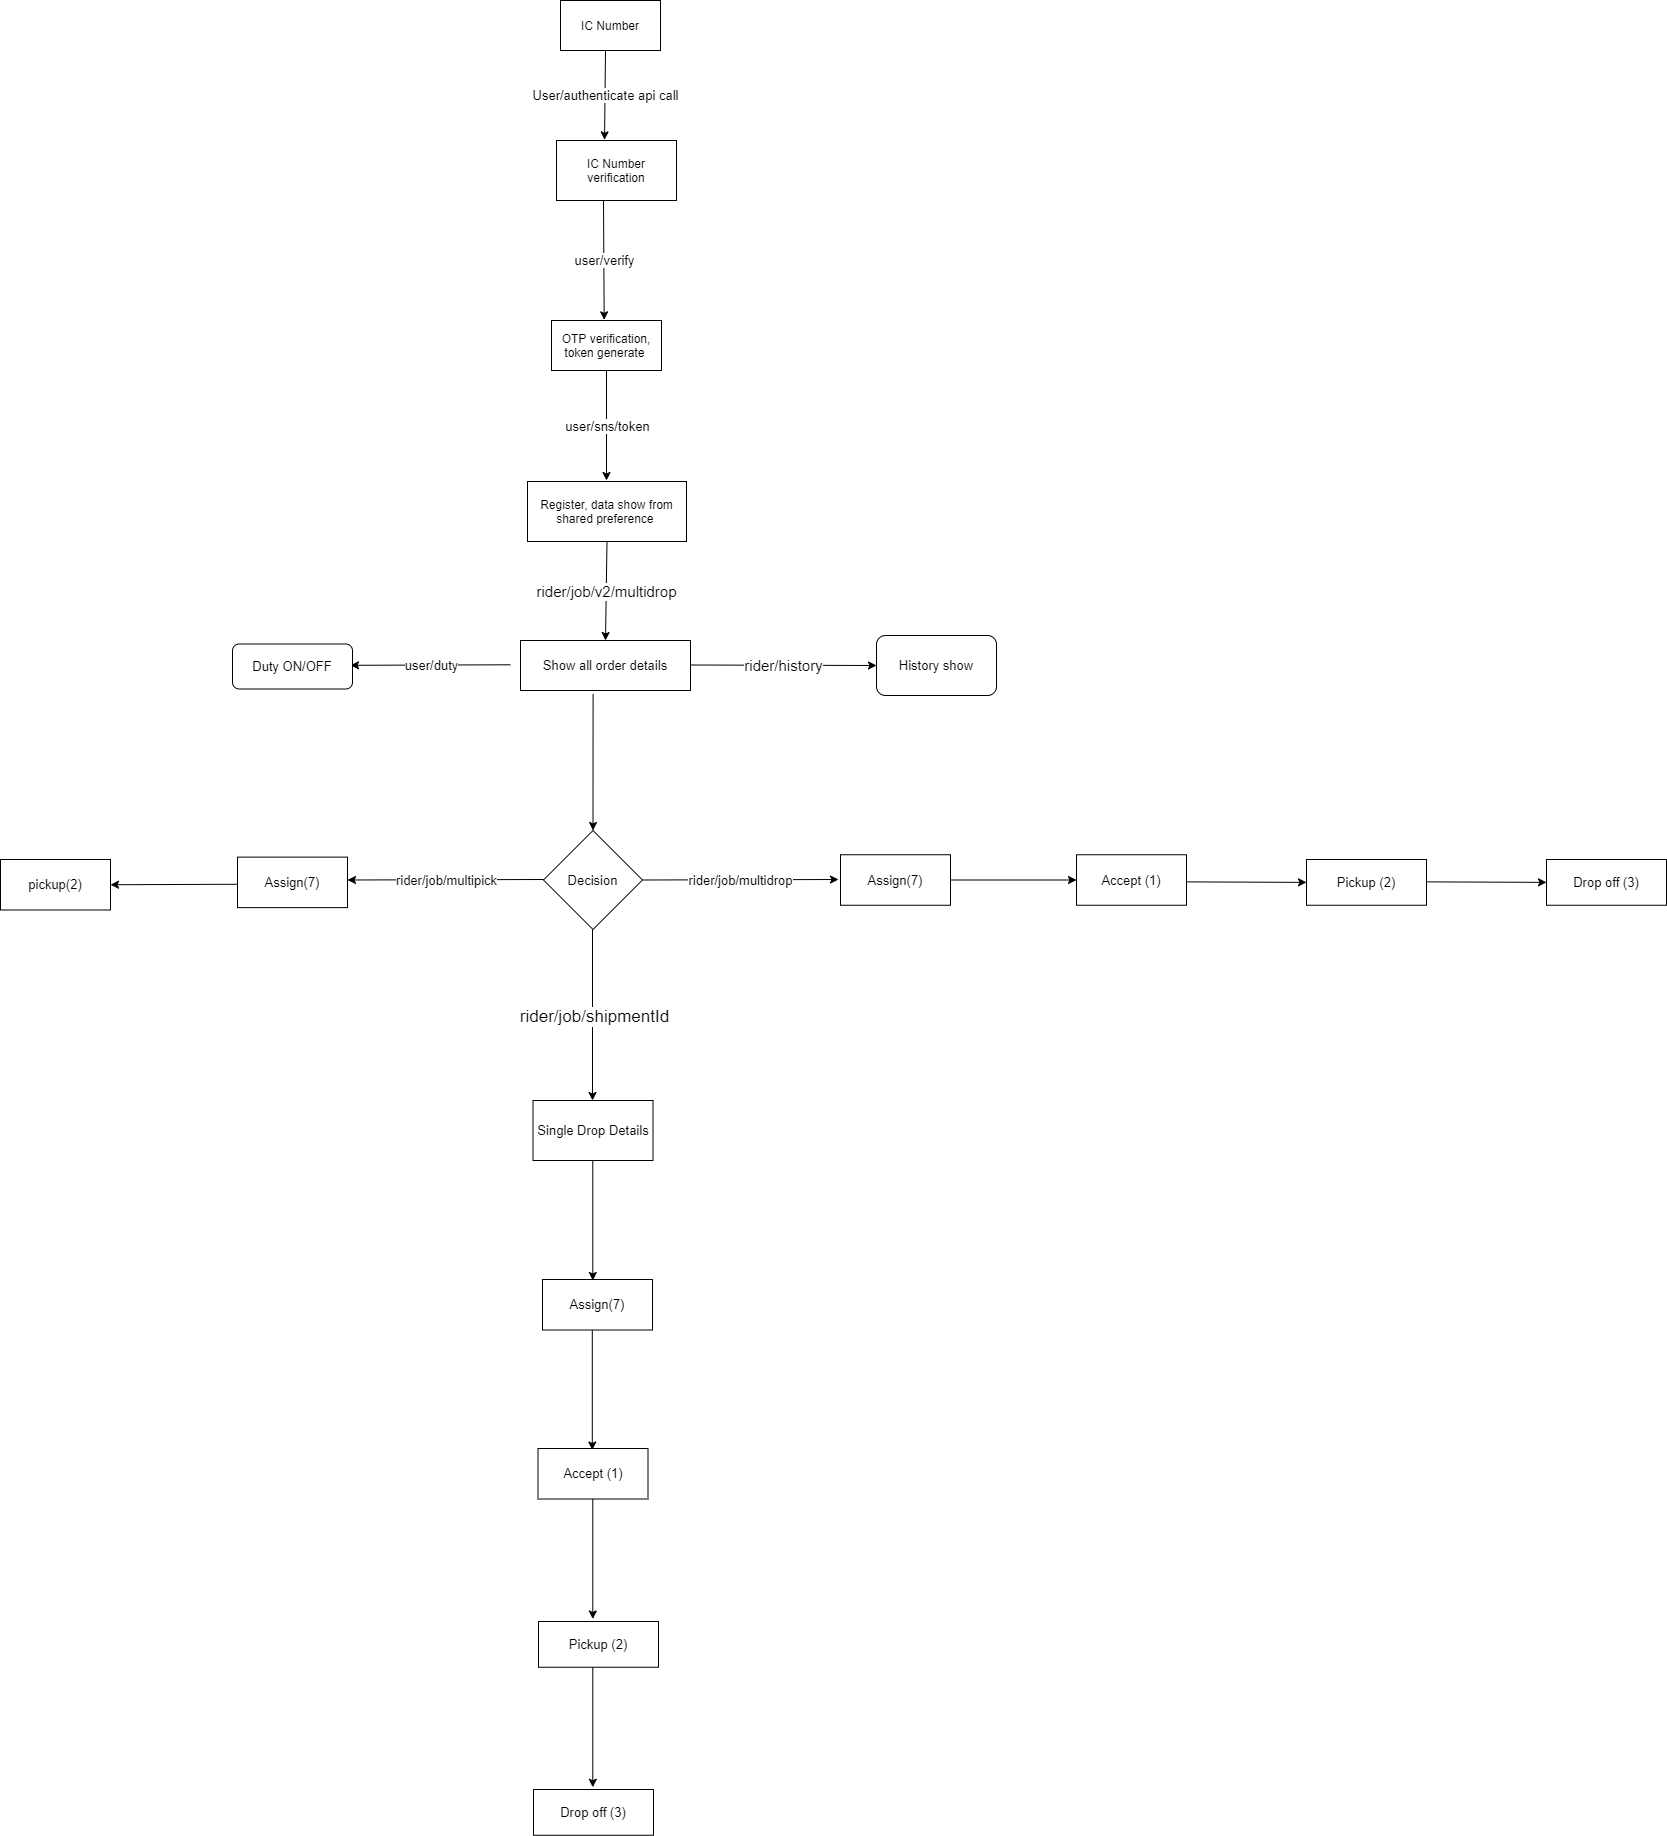

The diagram above was exported from draw.io. Its source (the exported page's mxGraphModel, read from the mxfile embedded in the PNG):
<mxGraphModel dx="782" dy="472" grid="1" gridSize="10" guides="1" tooltips="1" connect="1" arrows="1" fold="1" page="1" pageScale="1" pageWidth="3300" pageHeight="4681" math="0" shadow="0">
  <root>
    <mxCell id="0" />
    <mxCell id="1" parent="0" />
    <mxCell id="jc7jmXTa1IAwc0nGcrXI-1" value="IC Number" style="rounded=0;whiteSpace=wrap;html=1;" parent="1" vertex="1">
      <mxGeometry x="1700" y="160" width="100" height="50" as="geometry" />
    </mxCell>
    <mxCell id="jou1b62ptAU7pf-DCAbE-3" value="OTP verification, token generate&amp;nbsp;" style="rounded=0;whiteSpace=wrap;html=1;" parent="1" vertex="1">
      <mxGeometry x="1691" y="480" width="110" height="50" as="geometry" />
    </mxCell>
    <mxCell id="jou1b62ptAU7pf-DCAbE-4" value="Register, data show from shared preference&amp;nbsp;" style="rounded=0;whiteSpace=wrap;html=1;" parent="1" vertex="1">
      <mxGeometry x="1667" y="641" width="159" height="60" as="geometry" />
    </mxCell>
    <mxCell id="jou1b62ptAU7pf-DCAbE-5" value="IC Number verification" style="rounded=0;whiteSpace=wrap;html=1;" parent="1" vertex="1">
      <mxGeometry x="1696" y="300" width="120" height="60" as="geometry" />
    </mxCell>
    <mxCell id="jou1b62ptAU7pf-DCAbE-6" value="" style="endArrow=classic;html=1;entryX=0.442;entryY=-0.011;entryDx=0;entryDy=0;entryPerimeter=0;" parent="1" edge="1">
      <mxGeometry relative="1" as="geometry">
        <mxPoint x="1745" y="210" as="sourcePoint" />
        <mxPoint x="1744.04" y="299.34000000000003" as="targetPoint" />
      </mxGeometry>
    </mxCell>
    <mxCell id="jou1b62ptAU7pf-DCAbE-7" value="User/authenticate api call" style="edgeLabel;resizable=0;html=1;align=center;verticalAlign=middle;fontSize=13;" parent="jou1b62ptAU7pf-DCAbE-6" connectable="0" vertex="1">
      <mxGeometry relative="1" as="geometry" />
    </mxCell>
    <mxCell id="jou1b62ptAU7pf-DCAbE-8" value="" style="endArrow=classic;html=1;exitX=0.5;exitY=1;exitDx=0;exitDy=0;entryX=0.597;entryY=-0.013;entryDx=0;entryDy=0;entryPerimeter=0;" parent="1" edge="1">
      <mxGeometry relative="1" as="geometry">
        <mxPoint x="1743" y="360" as="sourcePoint" />
        <mxPoint x="1743.67" y="479.35" as="targetPoint" />
      </mxGeometry>
    </mxCell>
    <mxCell id="jou1b62ptAU7pf-DCAbE-9" value="user/verify" style="edgeLabel;resizable=0;html=1;align=center;verticalAlign=middle;fontSize=13;" parent="jou1b62ptAU7pf-DCAbE-8" connectable="0" vertex="1">
      <mxGeometry relative="1" as="geometry" />
    </mxCell>
    <mxCell id="jou1b62ptAU7pf-DCAbE-10" value="" style="endArrow=classic;html=1;exitX=0.5;exitY=1;exitDx=0;exitDy=0;" parent="1" source="jou1b62ptAU7pf-DCAbE-3" edge="1">
      <mxGeometry relative="1" as="geometry">
        <mxPoint x="1740" y="580" as="sourcePoint" />
        <mxPoint x="1746" y="640" as="targetPoint" />
      </mxGeometry>
    </mxCell>
    <mxCell id="jou1b62ptAU7pf-DCAbE-11" value="user/sns/token" style="edgeLabel;resizable=0;html=1;align=center;verticalAlign=middle;fontSize=13;" parent="jou1b62ptAU7pf-DCAbE-10" connectable="0" vertex="1">
      <mxGeometry relative="1" as="geometry" />
    </mxCell>
    <mxCell id="jou1b62ptAU7pf-DCAbE-12" value="Show all order details" style="rounded=0;whiteSpace=wrap;html=1;fontSize=13;" parent="1" vertex="1">
      <mxGeometry x="1660" y="800" width="170" height="50" as="geometry" />
    </mxCell>
    <mxCell id="jou1b62ptAU7pf-DCAbE-15" value="" style="endArrow=classic;html=1;fontSize=13;entryX=0;entryY=0.5;entryDx=0;entryDy=0;" parent="1" target="jou1b62ptAU7pf-DCAbE-20" edge="1">
      <mxGeometry relative="1" as="geometry">
        <mxPoint x="1830" y="824.5" as="sourcePoint" />
        <mxPoint x="1930" y="824.5" as="targetPoint" />
      </mxGeometry>
    </mxCell>
    <mxCell id="jou1b62ptAU7pf-DCAbE-16" value="&lt;font style=&quot;font-size: 15px&quot;&gt;rider/history&lt;/font&gt;" style="edgeLabel;resizable=0;html=1;align=center;verticalAlign=middle;" parent="jou1b62ptAU7pf-DCAbE-15" connectable="0" vertex="1">
      <mxGeometry relative="1" as="geometry" />
    </mxCell>
    <mxCell id="jou1b62ptAU7pf-DCAbE-17" value="" style="endArrow=classic;html=1;fontSize=13;" parent="1" edge="1">
      <mxGeometry relative="1" as="geometry">
        <mxPoint x="1650" y="824.29" as="sourcePoint" />
        <mxPoint x="1490" y="824.79" as="targetPoint" />
      </mxGeometry>
    </mxCell>
    <mxCell id="jou1b62ptAU7pf-DCAbE-18" value="user/duty" style="edgeLabel;resizable=0;html=1;align=center;verticalAlign=middle;fontSize=13;" parent="jou1b62ptAU7pf-DCAbE-17" connectable="0" vertex="1">
      <mxGeometry relative="1" as="geometry" />
    </mxCell>
    <mxCell id="jou1b62ptAU7pf-DCAbE-19" value="Duty ON/OFF" style="rounded=1;whiteSpace=wrap;html=1;fontSize=13;" parent="1" vertex="1">
      <mxGeometry x="1372" y="803.5" width="120" height="45" as="geometry" />
    </mxCell>
    <mxCell id="jou1b62ptAU7pf-DCAbE-20" value="History show" style="rounded=1;whiteSpace=wrap;html=1;fontSize=13;" parent="1" vertex="1">
      <mxGeometry x="2016" y="795" width="120" height="60" as="geometry" />
    </mxCell>
    <mxCell id="jou1b62ptAU7pf-DCAbE-21" value="Decision" style="rhombus;whiteSpace=wrap;html=1;fontSize=13;" parent="1" vertex="1">
      <mxGeometry x="1683" y="990" width="99" height="99" as="geometry" />
    </mxCell>
    <mxCell id="jou1b62ptAU7pf-DCAbE-22" value="" style="endArrow=classic;html=1;fontSize=13;exitX=0.427;exitY=1.067;exitDx=0;exitDy=0;exitPerimeter=0;entryX=0.5;entryY=0;entryDx=0;entryDy=0;" parent="1" source="jou1b62ptAU7pf-DCAbE-12" target="jou1b62ptAU7pf-DCAbE-21" edge="1">
      <mxGeometry relative="1" as="geometry">
        <mxPoint x="1740" y="900" as="sourcePoint" />
        <mxPoint x="1840" y="900" as="targetPoint" />
      </mxGeometry>
    </mxCell>
    <mxCell id="jou1b62ptAU7pf-DCAbE-24" value="" style="endArrow=classic;html=1;fontSize=13;exitX=1;exitY=0.5;exitDx=0;exitDy=0;" parent="1" source="jou1b62ptAU7pf-DCAbE-21" edge="1">
      <mxGeometry relative="1" as="geometry">
        <mxPoint x="1790" y="1039" as="sourcePoint" />
        <mxPoint x="1978" y="1039" as="targetPoint" />
      </mxGeometry>
    </mxCell>
    <mxCell id="jou1b62ptAU7pf-DCAbE-25" value="&lt;font style=&quot;font-size: 13px&quot;&gt;rider/job/multidrop&lt;/font&gt;" style="edgeLabel;resizable=0;html=1;align=center;verticalAlign=middle;" parent="jou1b62ptAU7pf-DCAbE-24" connectable="0" vertex="1">
      <mxGeometry relative="1" as="geometry" />
    </mxCell>
    <mxCell id="jou1b62ptAU7pf-DCAbE-27" value="&lt;span&gt;Accept (1)&lt;/span&gt;" style="rounded=0;whiteSpace=wrap;html=1;fontSize=13;" parent="1" vertex="1">
      <mxGeometry x="2216" y="1014.25" width="110" height="50.5" as="geometry" />
    </mxCell>
    <mxCell id="jou1b62ptAU7pf-DCAbE-28" value="Pickup (2)" style="rounded=0;whiteSpace=wrap;html=1;fontSize=13;" parent="1" vertex="1">
      <mxGeometry x="2446" y="1019" width="120" height="45.75" as="geometry" />
    </mxCell>
    <mxCell id="jou1b62ptAU7pf-DCAbE-29" value="Drop off (3)" style="rounded=0;whiteSpace=wrap;html=1;fontSize=13;" parent="1" vertex="1">
      <mxGeometry x="2686" y="1019" width="120" height="45.75" as="geometry" />
    </mxCell>
    <mxCell id="jou1b62ptAU7pf-DCAbE-30" value="" style="endArrow=classic;html=1;fontSize=13;entryX=0;entryY=0.5;entryDx=0;entryDy=0;" parent="1" target="jou1b62ptAU7pf-DCAbE-28" edge="1">
      <mxGeometry relative="1" as="geometry">
        <mxPoint x="2326" y="1041.38" as="sourcePoint" />
        <mxPoint x="2426" y="1041.38" as="targetPoint" />
      </mxGeometry>
    </mxCell>
    <mxCell id="jou1b62ptAU7pf-DCAbE-32" value="" style="endArrow=classic;html=1;fontSize=13;entryX=0;entryY=0.5;entryDx=0;entryDy=0;" parent="1" edge="1">
      <mxGeometry relative="1" as="geometry">
        <mxPoint x="2566" y="1041.3700000000001" as="sourcePoint" />
        <mxPoint x="2686" y="1041.865" as="targetPoint" />
      </mxGeometry>
    </mxCell>
    <mxCell id="jou1b62ptAU7pf-DCAbE-33" value="" style="endArrow=classic;html=1;fontSize=13;exitX=1;exitY=0.5;exitDx=0;exitDy=0;" parent="1" edge="1">
      <mxGeometry relative="1" as="geometry">
        <mxPoint x="1683" y="1039" as="sourcePoint" />
        <mxPoint x="1487" y="1039.5" as="targetPoint" />
      </mxGeometry>
    </mxCell>
    <mxCell id="jou1b62ptAU7pf-DCAbE-34" value="rider/job/multipick" style="edgeLabel;resizable=0;html=1;align=center;verticalAlign=middle;fontSize=13;" parent="jou1b62ptAU7pf-DCAbE-33" connectable="0" vertex="1">
      <mxGeometry relative="1" as="geometry" />
    </mxCell>
    <mxCell id="jou1b62ptAU7pf-DCAbE-35" value="&lt;span&gt;Assign(7)&lt;/span&gt;" style="rounded=0;whiteSpace=wrap;html=1;fontSize=13;" parent="1" vertex="1">
      <mxGeometry x="1377" y="1016.63" width="110" height="50.5" as="geometry" />
    </mxCell>
    <mxCell id="jou1b62ptAU7pf-DCAbE-36" value="&lt;span&gt;pickup(2)&lt;/span&gt;" style="rounded=0;whiteSpace=wrap;html=1;fontSize=13;" parent="1" vertex="1">
      <mxGeometry x="1140" y="1019.0000000000001" width="110" height="50.5" as="geometry" />
    </mxCell>
    <mxCell id="jou1b62ptAU7pf-DCAbE-37" value="" style="endArrow=classic;html=1;fontSize=13;entryX=1;entryY=0.5;entryDx=0;entryDy=0;" parent="1" target="jou1b62ptAU7pf-DCAbE-36" edge="1">
      <mxGeometry relative="1" as="geometry">
        <mxPoint x="1377" y="1043.75" as="sourcePoint" />
        <mxPoint x="1277" y="1043.75" as="targetPoint" />
      </mxGeometry>
    </mxCell>
    <mxCell id="jou1b62ptAU7pf-DCAbE-39" value="" style="endArrow=classic;html=1;fontSize=13;entryX=0;entryY=0.5;entryDx=0;entryDy=0;exitX=1;exitY=0.5;exitDx=0;exitDy=0;" parent="1" source="jou1b62ptAU7pf-DCAbE-41" edge="1">
      <mxGeometry relative="1" as="geometry">
        <mxPoint x="2096" y="1039" as="sourcePoint" />
        <mxPoint x="2216" y="1039.495" as="targetPoint" />
      </mxGeometry>
    </mxCell>
    <mxCell id="jou1b62ptAU7pf-DCAbE-41" value="&lt;span&gt;Assign(7)&lt;/span&gt;" style="rounded=0;whiteSpace=wrap;html=1;fontSize=13;" parent="1" vertex="1">
      <mxGeometry x="1980" y="1014.25" width="110" height="50.5" as="geometry" />
    </mxCell>
    <mxCell id="jou1b62ptAU7pf-DCAbE-42" value="" style="endArrow=classic;html=1;fontSize=13;" parent="1" edge="1">
      <mxGeometry relative="1" as="geometry">
        <mxPoint x="1732" y="1089" as="sourcePoint" />
        <mxPoint x="1732" y="1260" as="targetPoint" />
      </mxGeometry>
    </mxCell>
    <mxCell id="jou1b62ptAU7pf-DCAbE-43" value="&lt;font style=&quot;font-size: 17px&quot;&gt;rider/job/shipmentId&lt;/font&gt;" style="edgeLabel;resizable=0;html=1;align=center;verticalAlign=middle;fontSize=15;" parent="jou1b62ptAU7pf-DCAbE-42" connectable="0" vertex="1">
      <mxGeometry relative="1" as="geometry">
        <mxPoint x="1" as="offset" />
      </mxGeometry>
    </mxCell>
    <mxCell id="jou1b62ptAU7pf-DCAbE-45" value="Single Drop Details" style="rounded=0;whiteSpace=wrap;html=1;fontSize=13;" parent="1" vertex="1">
      <mxGeometry x="1672.5" y="1260" width="120" height="60" as="geometry" />
    </mxCell>
    <mxCell id="jou1b62ptAU7pf-DCAbE-46" value="&lt;span&gt;Assign(7)&lt;/span&gt;" style="rounded=0;whiteSpace=wrap;html=1;fontSize=13;" parent="1" vertex="1">
      <mxGeometry x="1682" y="1439" width="110" height="50.5" as="geometry" />
    </mxCell>
    <mxCell id="jou1b62ptAU7pf-DCAbE-50" value="&lt;span&gt;Accept (1)&lt;/span&gt;" style="rounded=0;whiteSpace=wrap;html=1;fontSize=13;" parent="1" vertex="1">
      <mxGeometry x="1677.5" y="1608" width="110" height="50.5" as="geometry" />
    </mxCell>
    <mxCell id="jou1b62ptAU7pf-DCAbE-51" value="Pickup (2)" style="rounded=0;whiteSpace=wrap;html=1;fontSize=13;" parent="1" vertex="1">
      <mxGeometry x="1678" y="1781" width="120" height="45.75" as="geometry" />
    </mxCell>
    <mxCell id="jou1b62ptAU7pf-DCAbE-52" value="Drop off (3)" style="rounded=0;whiteSpace=wrap;html=1;fontSize=13;" parent="1" vertex="1">
      <mxGeometry x="1673" y="1949" width="120" height="45.75" as="geometry" />
    </mxCell>
    <mxCell id="jou1b62ptAU7pf-DCAbE-53" value="" style="endArrow=classic;html=1;fontSize=13;" parent="1" edge="1">
      <mxGeometry relative="1" as="geometry">
        <mxPoint x="1732.29" y="1319.9999999999998" as="sourcePoint" />
        <mxPoint x="1732.29" y="1440" as="targetPoint" />
      </mxGeometry>
    </mxCell>
    <mxCell id="jou1b62ptAU7pf-DCAbE-54" value="" style="endArrow=classic;html=1;fontSize=13;" parent="1" edge="1">
      <mxGeometry relative="1" as="geometry">
        <mxPoint x="1731.79" y="1489.4999999999998" as="sourcePoint" />
        <mxPoint x="1731.79" y="1609.5" as="targetPoint" />
      </mxGeometry>
    </mxCell>
    <mxCell id="jou1b62ptAU7pf-DCAbE-55" value="" style="endArrow=classic;html=1;fontSize=13;" parent="1" edge="1">
      <mxGeometry relative="1" as="geometry">
        <mxPoint x="1732.29" y="1658.5" as="sourcePoint" />
        <mxPoint x="1732.29" y="1778.5" as="targetPoint" />
      </mxGeometry>
    </mxCell>
    <mxCell id="jou1b62ptAU7pf-DCAbE-56" value="" style="endArrow=classic;html=1;fontSize=13;" parent="1" edge="1">
      <mxGeometry relative="1" as="geometry">
        <mxPoint x="1732.29" y="1826.75" as="sourcePoint" />
        <mxPoint x="1732.29" y="1946.75" as="targetPoint" />
      </mxGeometry>
    </mxCell>
    <mxCell id="jou1b62ptAU7pf-DCAbE-57" value="" style="endArrow=classic;html=1;fontSize=15;exitX=0.5;exitY=1;exitDx=0;exitDy=0;entryX=0.5;entryY=0;entryDx=0;entryDy=0;" parent="1" source="jou1b62ptAU7pf-DCAbE-4" target="jou1b62ptAU7pf-DCAbE-12" edge="1">
      <mxGeometry relative="1" as="geometry">
        <mxPoint x="1700" y="760" as="sourcePoint" />
        <mxPoint x="1800" y="760" as="targetPoint" />
      </mxGeometry>
    </mxCell>
    <mxCell id="jou1b62ptAU7pf-DCAbE-58" value="&lt;font style=&quot;font-size: 15px&quot;&gt;rider/job/v2/multidrop&lt;/font&gt;" style="edgeLabel;resizable=0;html=1;align=center;verticalAlign=middle;" parent="jou1b62ptAU7pf-DCAbE-57" connectable="0" vertex="1">
      <mxGeometry relative="1" as="geometry" />
    </mxCell>
  </root>
</mxGraphModel>